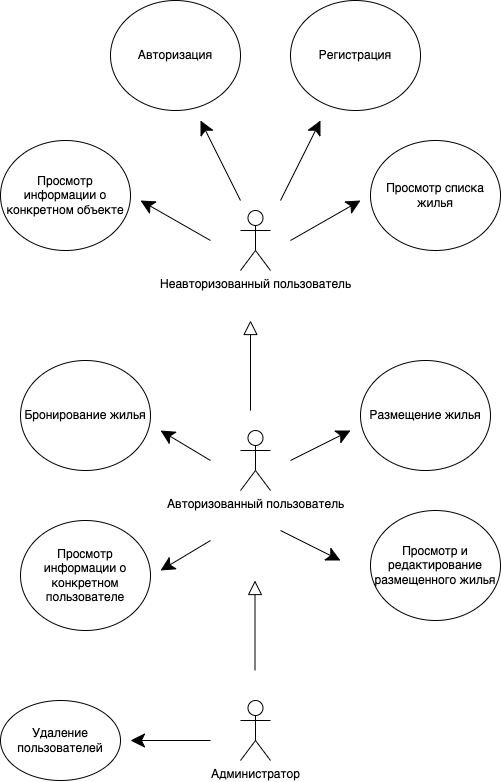

The diagram above was exported from draw.io. Its source (the exported page's mxGraphModel, read from the mxfile embedded in the PNG):
<mxGraphModel dx="681" dy="1212" grid="1" gridSize="10" guides="1" tooltips="1" connect="1" arrows="1" fold="1" page="1" pageScale="1" pageWidth="827" pageHeight="1169" math="0" shadow="0">
  <root>
    <mxCell id="0" />
    <mxCell id="1" parent="0" />
    <mxCell id="TmT2lw3W5e37hIYnR5tF-1" value="Неавторизованный пользователь&lt;br&gt;" style="shape=umlActor;verticalLabelPosition=bottom;verticalAlign=top;html=1;outlineConnect=0;" vertex="1" parent="1">
      <mxGeometry x="330" y="360" width="30" height="60" as="geometry" />
    </mxCell>
    <mxCell id="TmT2lw3W5e37hIYnR5tF-5" value="Просмотр информации о конкретном объекте&lt;br&gt;" style="ellipse;whiteSpace=wrap;html=1;" vertex="1" parent="1">
      <mxGeometry x="90" y="290" width="130" height="110" as="geometry" />
    </mxCell>
    <mxCell id="TmT2lw3W5e37hIYnR5tF-6" value="Регистрация" style="ellipse;whiteSpace=wrap;html=1;" vertex="1" parent="1">
      <mxGeometry x="380" y="150" width="130" height="110" as="geometry" />
    </mxCell>
    <mxCell id="TmT2lw3W5e37hIYnR5tF-7" value="Просмотр списка жилья" style="ellipse;whiteSpace=wrap;html=1;" vertex="1" parent="1">
      <mxGeometry x="460" y="290" width="130" height="110" as="geometry" />
    </mxCell>
    <mxCell id="TmT2lw3W5e37hIYnR5tF-8" value="Авторизация" style="ellipse;whiteSpace=wrap;html=1;" vertex="1" parent="1">
      <mxGeometry x="200" y="150" width="130" height="110" as="geometry" />
    </mxCell>
    <mxCell id="TmT2lw3W5e37hIYnR5tF-9" value="Авторизованный пользователь" style="shape=umlActor;verticalLabelPosition=bottom;verticalAlign=top;html=1;outlineConnect=0;" vertex="1" parent="1">
      <mxGeometry x="330" y="580" width="30" height="60" as="geometry" />
    </mxCell>
    <mxCell id="TmT2lw3W5e37hIYnR5tF-11" value="" style="endArrow=block;endSize=12;endFill=0;html=1;rounded=0;" edge="1" parent="1">
      <mxGeometry width="160" relative="1" as="geometry">
        <mxPoint x="340" y="560" as="sourcePoint" />
        <mxPoint x="340" y="470" as="targetPoint" />
      </mxGeometry>
    </mxCell>
    <mxCell id="TmT2lw3W5e37hIYnR5tF-13" value="" style="endArrow=classic;html=1;rounded=0;endSize=12;" edge="1" parent="1">
      <mxGeometry width="50" height="50" relative="1" as="geometry">
        <mxPoint x="370" y="350" as="sourcePoint" />
        <mxPoint x="410" y="270" as="targetPoint" />
      </mxGeometry>
    </mxCell>
    <mxCell id="TmT2lw3W5e37hIYnR5tF-14" value="" style="endArrow=classic;html=1;rounded=0;endSize=12;" edge="1" parent="1">
      <mxGeometry width="50" height="50" relative="1" as="geometry">
        <mxPoint x="330" y="350" as="sourcePoint" />
        <mxPoint x="290" y="270" as="targetPoint" />
      </mxGeometry>
    </mxCell>
    <mxCell id="TmT2lw3W5e37hIYnR5tF-15" value="" style="endArrow=classic;html=1;rounded=0;endSize=12;" edge="1" parent="1">
      <mxGeometry width="50" height="50" relative="1" as="geometry">
        <mxPoint x="380" y="390" as="sourcePoint" />
        <mxPoint x="450" y="350" as="targetPoint" />
      </mxGeometry>
    </mxCell>
    <mxCell id="TmT2lw3W5e37hIYnR5tF-16" value="" style="endArrow=classic;html=1;rounded=0;endSize=12;" edge="1" parent="1">
      <mxGeometry width="50" height="50" relative="1" as="geometry">
        <mxPoint x="300" y="390" as="sourcePoint" />
        <mxPoint x="230" y="350" as="targetPoint" />
      </mxGeometry>
    </mxCell>
    <mxCell id="TmT2lw3W5e37hIYnR5tF-17" value="Размещение жилья" style="ellipse;whiteSpace=wrap;html=1;" vertex="1" parent="1">
      <mxGeometry x="450" y="510" width="130" height="110" as="geometry" />
    </mxCell>
    <mxCell id="TmT2lw3W5e37hIYnR5tF-18" value="Бронирование жилья" style="ellipse;whiteSpace=wrap;html=1;" vertex="1" parent="1">
      <mxGeometry x="110" y="510" width="130" height="110" as="geometry" />
    </mxCell>
    <mxCell id="TmT2lw3W5e37hIYnR5tF-19" value="Просмотр и редактирование размещенного жилья" style="ellipse;whiteSpace=wrap;html=1;" vertex="1" parent="1">
      <mxGeometry x="460" y="660" width="130" height="110" as="geometry" />
    </mxCell>
    <mxCell id="TmT2lw3W5e37hIYnR5tF-20" value="Просмотр информации о конкретном пользователе" style="ellipse;whiteSpace=wrap;html=1;" vertex="1" parent="1">
      <mxGeometry x="110" y="670" width="130" height="110" as="geometry" />
    </mxCell>
    <mxCell id="TmT2lw3W5e37hIYnR5tF-21" value="" style="endArrow=classic;html=1;rounded=0;endSize=12;" edge="1" parent="1">
      <mxGeometry width="50" height="50" relative="1" as="geometry">
        <mxPoint x="380" y="610" as="sourcePoint" />
        <mxPoint x="440" y="580" as="targetPoint" />
      </mxGeometry>
    </mxCell>
    <mxCell id="TmT2lw3W5e37hIYnR5tF-22" value="" style="endArrow=classic;html=1;rounded=0;endSize=12;" edge="1" parent="1">
      <mxGeometry width="50" height="50" relative="1" as="geometry">
        <mxPoint x="300" y="610" as="sourcePoint" />
        <mxPoint x="250" y="580" as="targetPoint" />
      </mxGeometry>
    </mxCell>
    <mxCell id="TmT2lw3W5e37hIYnR5tF-23" value="" style="endArrow=classic;html=1;rounded=0;endSize=12;" edge="1" parent="1">
      <mxGeometry width="50" height="50" relative="1" as="geometry">
        <mxPoint x="370" y="680" as="sourcePoint" />
        <mxPoint x="430" y="710" as="targetPoint" />
      </mxGeometry>
    </mxCell>
    <mxCell id="TmT2lw3W5e37hIYnR5tF-24" value="" style="endArrow=classic;html=1;rounded=0;endSize=12;" edge="1" parent="1">
      <mxGeometry width="50" height="50" relative="1" as="geometry">
        <mxPoint x="300" y="690" as="sourcePoint" />
        <mxPoint x="250" y="720" as="targetPoint" />
      </mxGeometry>
    </mxCell>
    <mxCell id="TmT2lw3W5e37hIYnR5tF-25" value="Администратор&lt;br&gt;" style="shape=umlActor;verticalLabelPosition=bottom;verticalAlign=top;html=1;outlineConnect=0;" vertex="1" parent="1">
      <mxGeometry x="330" y="850" width="30" height="60" as="geometry" />
    </mxCell>
    <mxCell id="TmT2lw3W5e37hIYnR5tF-26" value="" style="endArrow=block;endSize=12;endFill=0;html=1;rounded=0;" edge="1" parent="1">
      <mxGeometry width="160" relative="1" as="geometry">
        <mxPoint x="344.5" y="820" as="sourcePoint" />
        <mxPoint x="344.5" y="730" as="targetPoint" />
      </mxGeometry>
    </mxCell>
    <mxCell id="TmT2lw3W5e37hIYnR5tF-28" value="Удаление пользователей" style="ellipse;whiteSpace=wrap;html=1;" vertex="1" parent="1">
      <mxGeometry x="90" y="850" width="120" height="80" as="geometry" />
    </mxCell>
    <mxCell id="TmT2lw3W5e37hIYnR5tF-30" value="" style="endArrow=classic;html=1;rounded=0;endSize=12;" edge="1" parent="1">
      <mxGeometry width="50" height="50" relative="1" as="geometry">
        <mxPoint x="300" y="890" as="sourcePoint" />
        <mxPoint x="220" y="890" as="targetPoint" />
      </mxGeometry>
    </mxCell>
  </root>
</mxGraphModel>